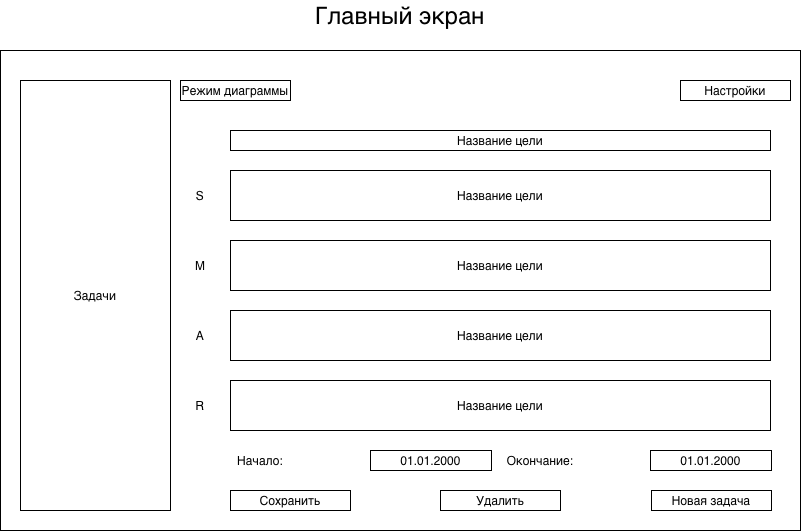

The diagram above was exported from draw.io. Its source (the exported page's mxGraphModel, read from the mxfile embedded in the PNG):
<mxGraphModel dx="1018" dy="697" grid="1" gridSize="10" guides="1" tooltips="1" connect="1" arrows="1" fold="1" page="1" pageScale="1" pageWidth="827" pageHeight="1169" math="0" shadow="0">
  <root>
    <mxCell id="0" />
    <mxCell id="1" parent="0" />
    <mxCell id="BK4OXHKHbmZ4hUNq_13m-2" value="" style="rounded=0;whiteSpace=wrap;html=1;" vertex="1" parent="1">
      <mxGeometry x="160" y="160" width="800" height="480" as="geometry" />
    </mxCell>
    <mxCell id="BK4OXHKHbmZ4hUNq_13m-3" value="Задачи" style="rounded=0;whiteSpace=wrap;html=1;" vertex="1" parent="1">
      <mxGeometry x="180" y="190" width="150" height="430" as="geometry" />
    </mxCell>
    <mxCell id="BK4OXHKHbmZ4hUNq_13m-4" value="Настройки" style="rounded=0;whiteSpace=wrap;html=1;" vertex="1" parent="1">
      <mxGeometry x="840" y="190" width="110" height="20" as="geometry" />
    </mxCell>
    <mxCell id="BK4OXHKHbmZ4hUNq_13m-5" value="Режим диаграммы" style="rounded=0;whiteSpace=wrap;html=1;" vertex="1" parent="1">
      <mxGeometry x="340" y="190" width="110" height="20" as="geometry" />
    </mxCell>
    <mxCell id="BK4OXHKHbmZ4hUNq_13m-6" value="Название цели" style="rounded=0;whiteSpace=wrap;html=1;" vertex="1" parent="1">
      <mxGeometry x="390" y="240" width="540" height="20" as="geometry" />
    </mxCell>
    <mxCell id="BK4OXHKHbmZ4hUNq_13m-7" value="Название цели" style="rounded=0;whiteSpace=wrap;html=1;" vertex="1" parent="1">
      <mxGeometry x="390" y="280" width="540" height="50" as="geometry" />
    </mxCell>
    <mxCell id="BK4OXHKHbmZ4hUNq_13m-9" value="Название цели" style="rounded=0;whiteSpace=wrap;html=1;" vertex="1" parent="1">
      <mxGeometry x="390" y="350" width="540" height="50" as="geometry" />
    </mxCell>
    <mxCell id="BK4OXHKHbmZ4hUNq_13m-10" value="Название цели" style="rounded=0;whiteSpace=wrap;html=1;" vertex="1" parent="1">
      <mxGeometry x="390" y="420" width="540" height="50" as="geometry" />
    </mxCell>
    <mxCell id="BK4OXHKHbmZ4hUNq_13m-11" value="Название цели" style="rounded=0;whiteSpace=wrap;html=1;" vertex="1" parent="1">
      <mxGeometry x="390" y="490" width="540" height="50" as="geometry" />
    </mxCell>
    <mxCell id="BK4OXHKHbmZ4hUNq_13m-13" value="S" style="text;html=1;whiteSpace=wrap;strokeColor=none;fillColor=none;align=center;verticalAlign=middle;rounded=0;" vertex="1" parent="1">
      <mxGeometry x="330" y="290" width="60" height="30" as="geometry" />
    </mxCell>
    <mxCell id="BK4OXHKHbmZ4hUNq_13m-15" value="М" style="text;html=1;whiteSpace=wrap;strokeColor=none;fillColor=none;align=center;verticalAlign=middle;rounded=0;" vertex="1" parent="1">
      <mxGeometry x="330" y="360" width="60" height="30" as="geometry" />
    </mxCell>
    <mxCell id="BK4OXHKHbmZ4hUNq_13m-17" value="А" style="text;html=1;whiteSpace=wrap;strokeColor=none;fillColor=none;align=center;verticalAlign=middle;rounded=0;" vertex="1" parent="1">
      <mxGeometry x="330" y="430" width="60" height="30" as="geometry" />
    </mxCell>
    <mxCell id="BK4OXHKHbmZ4hUNq_13m-19" value="R" style="text;html=1;whiteSpace=wrap;strokeColor=none;fillColor=none;align=center;verticalAlign=middle;rounded=0;" vertex="1" parent="1">
      <mxGeometry x="330" y="500" width="60" height="30" as="geometry" />
    </mxCell>
    <mxCell id="BK4OXHKHbmZ4hUNq_13m-21" value="Начало:" style="text;html=1;whiteSpace=wrap;strokeColor=none;fillColor=none;align=center;verticalAlign=middle;rounded=0;" vertex="1" parent="1">
      <mxGeometry x="390" y="555" width="60" height="30" as="geometry" />
    </mxCell>
    <mxCell id="BK4OXHKHbmZ4hUNq_13m-23" value="Окончание:" style="text;html=1;whiteSpace=wrap;strokeColor=none;fillColor=none;align=center;verticalAlign=middle;rounded=0;" vertex="1" parent="1">
      <mxGeometry x="670" y="555" width="60" height="30" as="geometry" />
    </mxCell>
    <mxCell id="BK4OXHKHbmZ4hUNq_13m-24" value="01.01.2000" style="rounded=0;whiteSpace=wrap;html=1;" vertex="1" parent="1">
      <mxGeometry x="810" y="560" width="121" height="20" as="geometry" />
    </mxCell>
    <mxCell id="BK4OXHKHbmZ4hUNq_13m-25" value="01.01.2000" style="rounded=0;whiteSpace=wrap;html=1;" vertex="1" parent="1">
      <mxGeometry x="530" y="560" width="121" height="20" as="geometry" />
    </mxCell>
    <mxCell id="BK4OXHKHbmZ4hUNq_13m-26" value="Удалить" style="rounded=0;whiteSpace=wrap;html=1;" vertex="1" parent="1">
      <mxGeometry x="600" y="600" width="120" height="20" as="geometry" />
    </mxCell>
    <mxCell id="BK4OXHKHbmZ4hUNq_13m-27" value="Сохранить" style="rounded=0;whiteSpace=wrap;html=1;" vertex="1" parent="1">
      <mxGeometry x="390" y="600" width="120" height="20" as="geometry" />
    </mxCell>
    <mxCell id="BK4OXHKHbmZ4hUNq_13m-28" value="Новая задача" style="rounded=0;whiteSpace=wrap;html=1;" vertex="1" parent="1">
      <mxGeometry x="811" y="600" width="120" height="20" as="geometry" />
    </mxCell>
    <mxCell id="BK4OXHKHbmZ4hUNq_13m-29" value="&lt;font style=&quot;font-size: 24px;&quot;&gt;Главный экран&lt;/font&gt;" style="text;html=1;whiteSpace=wrap;strokeColor=none;fillColor=none;align=center;verticalAlign=middle;rounded=0;" vertex="1" parent="1">
      <mxGeometry x="465" y="110" width="190" height="30" as="geometry" />
    </mxCell>
  </root>
</mxGraphModel>